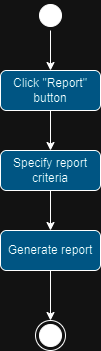

The diagram above was exported from draw.io. Its source (the exported page's mxGraphModel, read from the mxfile embedded in the PNG):
<mxGraphModel dx="1050" dy="573" grid="1" gridSize="10" guides="1" tooltips="1" connect="1" arrows="1" fold="1" page="1" pageScale="1" pageWidth="1169" pageHeight="1654" math="0" shadow="0">
  <root>
    <mxCell id="0" />
    <mxCell id="1" parent="0" />
    <mxCell id="oVvZoytK4OHpJKNTcBrD-4" style="edgeStyle=orthogonalEdgeStyle;rounded=0;orthogonalLoop=1;jettySize=auto;html=1;exitX=0.5;exitY=1;exitDx=0;exitDy=0;entryX=0.5;entryY=0;entryDx=0;entryDy=0;" parent="1" source="YVObZyXesfT-fMo46kq--1" target="oVvZoytK4OHpJKNTcBrD-1" edge="1">
      <mxGeometry relative="1" as="geometry" />
    </mxCell>
    <mxCell id="YVObZyXesfT-fMo46kq--1" value="" style="ellipse;html=1;shape=startState;fillColor=#000000;strokeColor=#000000;" parent="1" vertex="1">
      <mxGeometry x="285" y="70" width="30" height="30" as="geometry" />
    </mxCell>
    <mxCell id="YVObZyXesfT-fMo46kq--2" value="" style="ellipse;html=1;shape=endState;fillColor=#000000;strokeColor=#000000;" parent="1" vertex="1">
      <mxGeometry x="285" y="390" width="30" height="30" as="geometry" />
    </mxCell>
    <mxCell id="oVvZoytK4OHpJKNTcBrD-5" style="edgeStyle=orthogonalEdgeStyle;rounded=0;orthogonalLoop=1;jettySize=auto;html=1;exitX=0.5;exitY=1;exitDx=0;exitDy=0;entryX=0.5;entryY=0;entryDx=0;entryDy=0;" parent="1" source="oVvZoytK4OHpJKNTcBrD-1" target="oVvZoytK4OHpJKNTcBrD-2" edge="1">
      <mxGeometry relative="1" as="geometry" />
    </mxCell>
    <mxCell id="oVvZoytK4OHpJKNTcBrD-1" value="Click &quot;Report&quot; button" style="rounded=1;whiteSpace=wrap;html=1;fillColor=#66d1ff;" parent="1" vertex="1">
      <mxGeometry x="250" y="140" width="100" height="40" as="geometry" />
    </mxCell>
    <mxCell id="oVvZoytK4OHpJKNTcBrD-6" style="edgeStyle=orthogonalEdgeStyle;rounded=0;orthogonalLoop=1;jettySize=auto;html=1;exitX=0.5;exitY=1;exitDx=0;exitDy=0;" parent="1" source="oVvZoytK4OHpJKNTcBrD-2" target="oVvZoytK4OHpJKNTcBrD-3" edge="1">
      <mxGeometry relative="1" as="geometry" />
    </mxCell>
    <mxCell id="oVvZoytK4OHpJKNTcBrD-2" value="Specify report criteria" style="rounded=1;whiteSpace=wrap;html=1;fillColor=#66d1ff;" parent="1" vertex="1">
      <mxGeometry x="250" y="220" width="100" height="40" as="geometry" />
    </mxCell>
    <mxCell id="oVvZoytK4OHpJKNTcBrD-7" style="edgeStyle=orthogonalEdgeStyle;rounded=0;orthogonalLoop=1;jettySize=auto;html=1;entryX=0.5;entryY=0;entryDx=0;entryDy=0;" parent="1" source="oVvZoytK4OHpJKNTcBrD-3" target="YVObZyXesfT-fMo46kq--2" edge="1">
      <mxGeometry relative="1" as="geometry" />
    </mxCell>
    <mxCell id="oVvZoytK4OHpJKNTcBrD-3" value="Generate report" style="rounded=1;whiteSpace=wrap;html=1;fillColor=#66d1ff;" parent="1" vertex="1">
      <mxGeometry x="250" y="300" width="100" height="40" as="geometry" />
    </mxCell>
  </root>
</mxGraphModel>